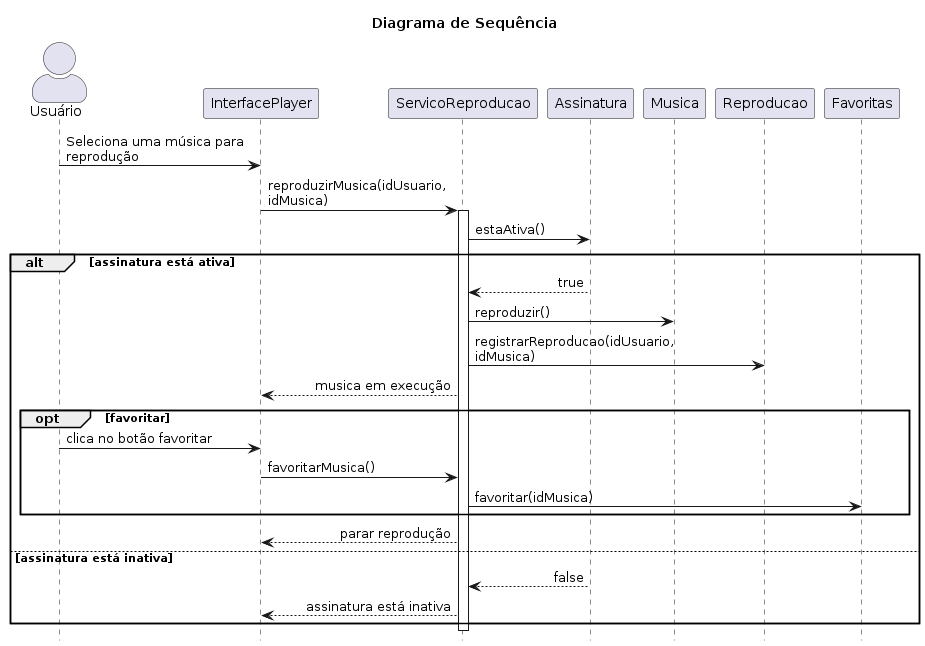

The diagram above was rendered by PlantUML. Its source (embedded in the PNG):
@startuml
hide footbox


skinparam actorStyle awesome
skinparam BoxPadding 10
skinparam maxMessageSize 200
skinparam DefaultTextAlignment center
skinparam sequenceMessageAlign direction

title Diagrama de Sequência

actor "Usuário" AS Usuario

participant "InterfacePlayer" AS InterfacePlayer
participant "ServicoReproducao" AS ServicoReproducao
participant "Assinatura" AS Assinatura
participant "Musica" AS Musica
participant "Reproducao" AS Reproducao
participant "Favoritas" AS Favoritas

Usuario -> InterfacePlayer: Seleciona uma música para reprodução

InterfacePlayer -> ServicoReproducao: reproduzirMusica(idUsuario, idMusica)
activate ServicoReproducao

ServicoReproducao -> Assinatura: estaAtiva()

alt assinatura está ativa
  Assinatura --> ServicoReproducao:true

  ServicoReproducao -> Musica: reproduzir()
  ServicoReproducao -> Reproducao: registrarReproducao(idUsuario, idMusica)
  ServicoReproducao --> InterfacePlayer: musica em execução
  opt favoritar
    Usuario -> InterfacePlayer: clica no botão favoritar
    InterfacePlayer -> ServicoReproducao: favoritarMusica()
    ServicoReproducao -> Favoritas: favoritar(idMusica)
  end
ServicoReproducao --> InterfacePlayer: parar reprodução
else assinatura está inativa
  Assinatura --> ServicoReproducao: false
  ServicoReproducao --> InterfacePlayer: assinatura está inativa

end

deactivate ServicoReproducao
@enduml